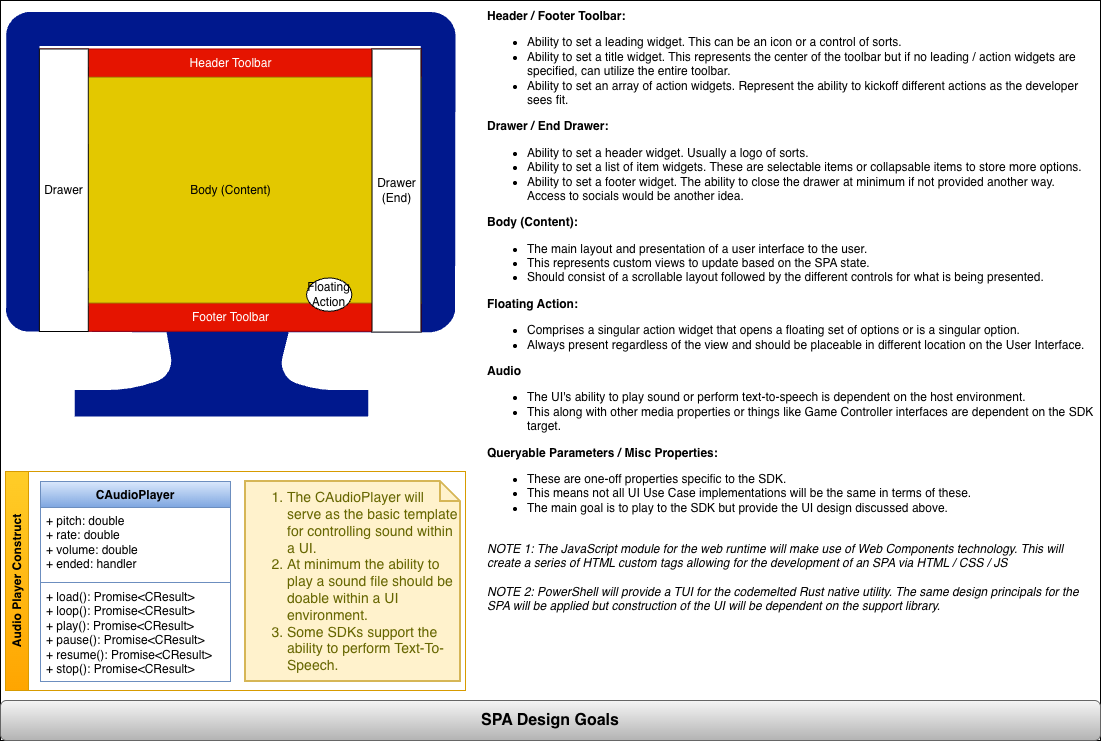

The diagram above was exported from draw.io. Its source (the exported page's mxGraphModel, read from the mxfile embedded in the PNG):
<mxGraphModel dx="1426" dy="708" grid="1" gridSize="10" guides="1" tooltips="1" connect="1" arrows="1" fold="1" page="1" pageScale="1" pageWidth="1100" pageHeight="850" math="0" shadow="0">
  <root>
    <mxCell id="flblFxKIMR_qx352Bb5Y-0" />
    <mxCell id="flblFxKIMR_qx352Bb5Y-1" parent="flblFxKIMR_qx352Bb5Y-0" />
    <mxCell id="d4ro02XE1xUzxWa_YiLR-0" parent="flblFxKIMR_qx352Bb5Y-1" style="rounded=0;whiteSpace=wrap;html=1;" value="" vertex="1">
      <mxGeometry height="740" width="1100" as="geometry" />
    </mxCell>
    <mxCell id="atpVr1oqDQXOKgO0sfFe-7" parent="flblFxKIMR_qx352Bb5Y-1" style="text;html=1;align=left;verticalAlign=top;whiteSpace=wrap;rounded=0;" value="&lt;b&gt;Header / Footer Toolbar:&lt;/b&gt;&lt;div&gt;&lt;ul&gt;&lt;li&gt;Ability to set a leading widget. This can be an icon or a control of sorts.&lt;/li&gt;&lt;li&gt;Ability to set a title widget. This represents the center of the toolbar but if no leading / action widgets are specified, can utilize the entire toolbar.&lt;/li&gt;&lt;li&gt;Ability to set an array of action widgets. Represent the ability to kickoff different actions as the developer sees fit.&lt;/li&gt;&lt;/ul&gt;&lt;div&gt;&lt;b&gt;Drawer / End Drawer:&lt;/b&gt;&lt;/div&gt;&lt;/div&gt;&lt;div&gt;&lt;ul&gt;&lt;li&gt;Ability to set a header widget. Usually a logo of sorts.&lt;/li&gt;&lt;li&gt;Ability to set a list of item widgets. These are selectable items or collapsable items to store more options.&lt;/li&gt;&lt;li&gt;Ability to set a footer widget. The ability to close the drawer at minimum if not provided another way. Access to socials would be another idea.&lt;/li&gt;&lt;/ul&gt;&lt;div&gt;&lt;b&gt;Body (Content):&lt;/b&gt;&lt;/div&gt;&lt;/div&gt;&lt;div&gt;&lt;ul&gt;&lt;li&gt;The main layout and presentation of a user interface to the user.&lt;/li&gt;&lt;li&gt;This represents custom views to update based on the SPA state.&lt;/li&gt;&lt;li&gt;Should consist of a scrollable layout followed by the different controls for what is being presented.&lt;/li&gt;&lt;/ul&gt;&lt;div&gt;&lt;b&gt;Floating Action:&lt;/b&gt;&lt;/div&gt;&lt;/div&gt;&lt;div&gt;&lt;ul&gt;&lt;li&gt;Comprises a singular action widget that opens a floating set of options or is a singular option.&lt;/li&gt;&lt;li&gt;Always present regardless of the view and should be placeable in different location on the User Interface.&lt;/li&gt;&lt;/ul&gt;&lt;div&gt;&lt;b style=&quot;&quot;&gt;Audio&lt;/b&gt;&lt;/div&gt;&lt;div&gt;&lt;ul&gt;&lt;li&gt;The UI's ability to play sound or perform text-to-speech is dependent on the host environment.&lt;/li&gt;&lt;li&gt;This along with other media properties or things like Game Controller interfaces are dependent on the SDK target.&lt;/li&gt;&lt;/ul&gt;&lt;div&gt;&lt;b&gt;Queryable Parameters / Misc Properties:&lt;/b&gt;&lt;/div&gt;&lt;/div&gt;&lt;div&gt;&lt;ul&gt;&lt;li&gt;These are one-off properties specific to the SDK.&lt;/li&gt;&lt;li&gt;This means not all UI Use Case implementations will be the same in terms of these.&lt;/li&gt;&lt;li&gt;The main goal is to play to the SDK but provide the UI design discussed above.&lt;/li&gt;&lt;/ul&gt;&lt;/div&gt;&lt;div&gt;&lt;i&gt;&lt;br&gt;&lt;/i&gt;&lt;/div&gt;&lt;div&gt;&lt;i style=&quot;background-color: transparent; color: light-dark(rgb(0, 0, 0), rgb(255, 255, 255));&quot;&gt;NOTE 1: The JavaScript module for the web runtime will make use of Web Components technology. This will create a series of HTML custom tags allowing for the development of an SPA via HTML / CSS / JS&lt;/i&gt;&lt;/div&gt;&lt;/div&gt;&lt;div&gt;&lt;i&gt;&lt;br&gt;&lt;/i&gt;&lt;/div&gt;&lt;div&gt;&lt;i&gt;NOTE 2: PowerShell will provide a TUI for the codemelted Rust native utility. The same design principals for the SPA will be applied but construction of the UI will be dependent on the support library.&lt;/i&gt;&lt;/div&gt;" vertex="1">
      <mxGeometry height="678" width="610" x="485" y="2" as="geometry" />
    </mxCell>
    <mxCell id="9jmFOsxGqjx4opGUJzPj-1" connectable="0" parent="flblFxKIMR_qx352Bb5Y-1" style="group" value="" vertex="1">
      <mxGeometry height="448" width="450" x="5" y="11" as="geometry" />
    </mxCell>
    <mxCell id="atpVr1oqDQXOKgO0sfFe-0" parent="9jmFOsxGqjx4opGUJzPj-1" style="sketch=0;aspect=fixed;pointerEvents=1;shadow=0;dashed=0;html=1;strokeColor=none;labelPosition=center;verticalLabelPosition=bottom;verticalAlign=top;align=center;fillColor=#00188D;shape=mxgraph.azure.computer" value="" vertex="1">
      <mxGeometry height="404.99849442938876" width="450" as="geometry" />
    </mxCell>
    <mxCell id="atpVr1oqDQXOKgO0sfFe-1" parent="9jmFOsxGqjx4opGUJzPj-1" style="rounded=0;whiteSpace=wrap;html=1;fillColor=#e51400;fontColor=#ffffff;strokeColor=#B20000;" value="Header Toolbar" vertex="1">
      <mxGeometry height="28.312267657992564" width="380.9093646492021" x="34.62812405901837" y="37.47211895910781" as="geometry" />
    </mxCell>
    <mxCell id="atpVr1oqDQXOKgO0sfFe-2" parent="9jmFOsxGqjx4opGUJzPj-1" style="rounded=0;whiteSpace=wrap;html=1;fillColor=#e51400;fontColor=#ffffff;strokeColor=#B20000;" value="Footer Toolbar" vertex="1">
      <mxGeometry height="28.312267657992564" width="380.9093646492021" x="34.54531767539898" y="291.4498141263941" as="geometry" />
    </mxCell>
    <mxCell id="atpVr1oqDQXOKgO0sfFe-3" parent="9jmFOsxGqjx4opGUJzPj-1" style="rounded=0;whiteSpace=wrap;html=1;fillColor=#e3c800;fontColor=#000000;strokeColor=#B09500;" value="Body (Content)" vertex="1">
      <mxGeometry height="225.6654275092937" width="380.9093646492021" x="34.54531767539898" y="65.78438661710037" as="geometry" />
    </mxCell>
    <mxCell id="atpVr1oqDQXOKgO0sfFe-4" parent="9jmFOsxGqjx4opGUJzPj-1" style="rounded=0;whiteSpace=wrap;html=1;" value="Drawer" vertex="1">
      <mxGeometry height="282.53" width="48.93" x="33.88" y="37.47" as="geometry" />
    </mxCell>
    <mxCell id="atpVr1oqDQXOKgO0sfFe-5" parent="9jmFOsxGqjx4opGUJzPj-1" style="rounded=0;whiteSpace=wrap;html=1;" value="Drawer (End)" vertex="1">
      <mxGeometry height="283.12267657992567" width="48.93104486600422" x="366.5236374585968" y="37.47211895910781" as="geometry" />
    </mxCell>
    <mxCell id="atpVr1oqDQXOKgO0sfFe-6" parent="9jmFOsxGqjx4opGUJzPj-1" style="ellipse;whiteSpace=wrap;html=1;" value="Floating Action" vertex="1">
      <mxGeometry height="33.30855018587361" width="45.16711833785005" x="301.11412225233363" y="266.46840148698885" as="geometry" />
    </mxCell>
    <mxCell id="ztgxjy0KuZmgkI1tb4Ai-0" parent="flblFxKIMR_qx352Bb5Y-1" style="swimlane;horizontal=0;whiteSpace=wrap;html=1;fillColor=#ffcd28;gradientColor=#ffa500;strokeColor=#d79b00;" value="Audio Player Construct" vertex="1">
      <mxGeometry height="219" width="460" x="5" y="471" as="geometry">
        <mxRectangle height="150" width="40" x="40" y="130" as="alternateBounds" />
      </mxGeometry>
    </mxCell>
    <mxCell id="ztgxjy0KuZmgkI1tb4Ai-1" parent="ztgxjy0KuZmgkI1tb4Ai-0" style="shape=note;strokeWidth=2;fontSize=14;size=20;whiteSpace=wrap;html=1;fillColor=#fff2cc;strokeColor=#d6b656;fontColor=#666600;align=left;" value="&lt;ol&gt;&lt;li&gt;The CAudioPlayer will serve as the basic template for controlling sound within a UI.&lt;/li&gt;&lt;li&gt;At minimum the ability to play a sound file should be doable within a UI environment.&lt;/li&gt;&lt;li&gt;Some SDKs support the ability to perform Text-To-Speech.&lt;/li&gt;&lt;/ol&gt;" vertex="1">
      <mxGeometry height="200" width="215" x="240" y="10" as="geometry" />
    </mxCell>
    <mxCell id="ztgxjy0KuZmgkI1tb4Ai-2" parent="ztgxjy0KuZmgkI1tb4Ai-0" style="swimlane;fontStyle=1;align=center;verticalAlign=top;childLayout=stackLayout;horizontal=1;startSize=26;horizontalStack=0;resizeParent=1;resizeParentMax=0;resizeLast=0;collapsible=1;marginBottom=0;whiteSpace=wrap;html=1;fillColor=#dae8fc;gradientColor=#7ea6e0;strokeColor=#6c8ebf;" value="&lt;div&gt;&lt;span style=&quot;background-color: transparent; color: light-dark(rgb(0, 0, 0), rgb(255, 255, 255));&quot;&gt;CAudioPlayer&lt;/span&gt;&lt;/div&gt;" vertex="1">
      <mxGeometry height="200" width="190" x="35" y="10" as="geometry" />
    </mxCell>
    <mxCell id="ztgxjy0KuZmgkI1tb4Ai-3" parent="ztgxjy0KuZmgkI1tb4Ai-2" style="text;strokeColor=none;fillColor=none;align=left;verticalAlign=top;spacingLeft=4;spacingRight=4;overflow=hidden;rotatable=0;points=[[0,0.5],[1,0.5]];portConstraint=eastwest;whiteSpace=wrap;html=1;" value="&lt;div&gt;&lt;span style=&quot;background-color: transparent; color: light-dark(rgb(0, 0, 0), rgb(255, 255, 255));&quot;&gt;+ pitch: double&lt;/span&gt;&lt;/div&gt;&lt;div&gt;+ rate: double&lt;/div&gt;&lt;div&gt;+ volume: double&lt;/div&gt;&lt;div&gt;+ ended: handler&lt;/div&gt;" vertex="1">
      <mxGeometry height="74" width="190" y="26" as="geometry" />
    </mxCell>
    <mxCell id="ztgxjy0KuZmgkI1tb4Ai-4" parent="ztgxjy0KuZmgkI1tb4Ai-2" style="line;strokeWidth=1;fillColor=none;align=left;verticalAlign=middle;spacingTop=-1;spacingLeft=3;spacingRight=3;rotatable=0;labelPosition=right;points=[];portConstraint=eastwest;strokeColor=inherit;" value="" vertex="1">
      <mxGeometry height="2" width="190" y="100" as="geometry" />
    </mxCell>
    <mxCell id="ztgxjy0KuZmgkI1tb4Ai-5" parent="ztgxjy0KuZmgkI1tb4Ai-2" style="text;strokeColor=none;fillColor=none;align=left;verticalAlign=top;spacingLeft=4;spacingRight=4;overflow=hidden;rotatable=0;points=[[0,0.5],[1,0.5]];portConstraint=eastwest;whiteSpace=wrap;html=1;" value="&lt;div&gt;&lt;span style=&quot;background-color: transparent; color: light-dark(rgb(0, 0, 0), rgb(255, 255, 255));&quot;&gt;+ load(): Promise&amp;lt;CResult&amp;gt;&lt;/span&gt;&lt;/div&gt;&lt;div&gt;&lt;span style=&quot;background-color: transparent; color: light-dark(rgb(0, 0, 0), rgb(255, 255, 255));&quot;&gt;+ loop(): Promise&amp;lt;CResult&amp;gt;&lt;/span&gt;&lt;/div&gt;+ play(): Promise&amp;lt;CResult&amp;gt;&lt;div&gt;+ pause(): Promise&amp;lt;CResult&amp;gt;&lt;/div&gt;&lt;div&gt;+ resume(): Promise&amp;lt;CResult&amp;gt;&lt;/div&gt;&lt;div&gt;+ stop(): Promise&amp;lt;CResult&amp;gt;&lt;/div&gt;" vertex="1">
      <mxGeometry height="98" width="190" y="102" as="geometry" />
    </mxCell>
    <mxCell id="rWPhOR6PXqH3Iaio7rYA-0" parent="flblFxKIMR_qx352Bb5Y-1" style="rounded=1;whiteSpace=wrap;html=1;fillColor=#f5f5f5;strokeColor=#666666;gradientColor=#b3b3b3;fontStyle=1;fontSize=16;" value="SPA Design Goals" vertex="1">
      <mxGeometry height="40" width="1100" y="700" as="geometry" />
    </mxCell>
  </root>
</mxGraphModel>